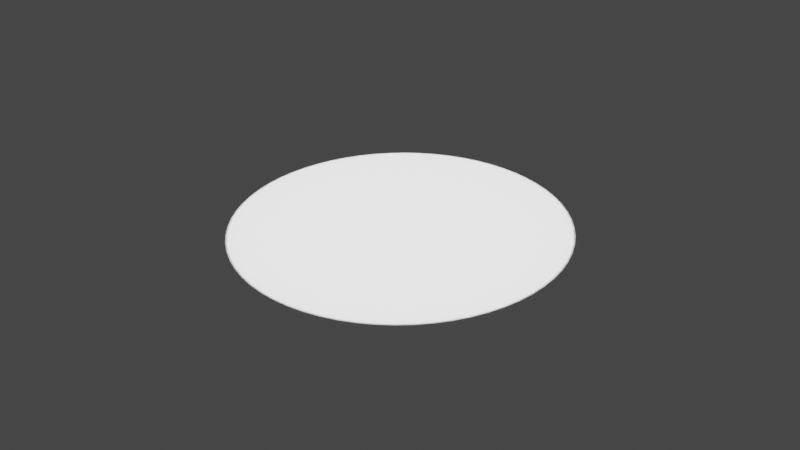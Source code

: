 # Source: plate.blend  (saved by Blender 2.82.7; exported with 4.5.12 LTS)
import bpy
from mathutils import Matrix  # noqa: F401  (used for matrix-valued properties, if any)

bpy.ops.wm.read_factory_settings(use_empty=True)
scene = bpy.context.scene
scene.name = 'Scene'

# ---- collections
col_collection = bpy.data.collections.new('Collection'); scene.collection.children.link(col_collection)

# ---- world
world_world = bpy.data.worlds.new('World'); scene.world = world_world
world_world.use_nodes = True; world_world.node_tree.nodes.clear()
_N = world_world.node_tree.nodes; _L = world_world.node_tree.links
n0 = _N.new('ShaderNodeOutputWorld'); n0.name = 'World Output'; n0.location = (300, 300)
n1 = _N.new('ShaderNodeBackground'); n1.name = 'Background'; n1.location = (10, 300)
n1.inputs[0].default_value = (0.05088, 0.05088, 0.05088, 1.0)
_L.new(n1.outputs[0], n0.inputs[0])
n0.is_active_output = True
world_world.color = (0.05088, 0.05088, 0.05088)
world_world.use_sun_shadow = False
world_world.sun_shadow_jitter_overblur = 0.0

# ---- cameras
cam_camera_001 = bpy.data.cameras.new('Camera.001')

# ---- lights
light_point = bpy.data.lights.new('Point', 'POINT')
light_point.transmission_factor = 0.0
light_point.shadow_soft_size = 0.25
light_point.shadow_maximum_resolution = 0.006
light_point.use_absolute_resolution = True

# ---- meshes
me_circle = bpy.data.meshes.new('Circle')
me_circle.from_pydata([(0.0, 0.08, 0.0), (-0.03061, 0.07391, 0.0), (-0.05657, 0.05657, 0.0), (-0.07391, 0.03061, 0.0), (-0.08, -3.497e-09, 0.0), (-0.07391, -0.03061, 0.0), (-0.05657, -0.05657, 0.0), (-0.03061, -0.07391, 0.0), (-1.208e-08, -0.08, 0.0), (0.03061, -0.07391, 0.0), (0.05657, -0.05657, 0.0), (0.07391, -0.03061, 0.0), (0.08, 9.54e-10, 0.0), (0.07391, 0.03061, 0.0), (0.05657, 0.05657, 0.0), (0.03061, 0.07391, 0.0), (-0.006484, 0.01565, -0.00856), (1.934e-08, 0.01694, -0.00856), (-0.01198, 0.01198, -0.00856), (-0.01565, 0.006484, -0.00856), (-0.01694, -2.726e-09, -0.00856), (-0.01565, -0.006484, -0.00856), (-0.01198, -0.01198, -0.00856), (-0.006484, -0.01565, -0.00856), (7.926e-09, -0.01694, -0.00856), (0.006484, -0.01565, -0.00856), (0.01198, -0.01198, -0.00856), (0.01565, -0.006484, -0.00856), (0.01694, 2.056e-10, -0.00856), (0.01565, 0.006484, -0.00856), (0.01198, 0.01198, -0.00856), (0.006484, 0.01565, -0.00856), (-0.01591, 0.03841, -0.00856), (9.049e-09, 0.04157, -0.00856), (-0.0294, 0.0294, -0.00856), (-0.03841, 0.01591, -0.00856), (-0.04157, -2.913e-09, -0.00856), (-0.03841, -0.01591, -0.00856), (-0.0294, -0.0294, -0.00856), (-0.01591, -0.03841, -0.00856), (-2.739e-09, -0.04157, -0.00856), (0.01591, -0.03841, -0.00856), (0.0294, -0.0294, -0.00856), (0.03841, -0.01591, -0.00856), (0.04157, 9.54e-10, -0.00856), (0.03841, 0.01591, -0.00856), (0.0294, 0.0294, -0.00856), (0.01591, 0.03841, -0.00856)], [], [(16, 18, 19, 20, 21, 22, 23, 24, 25, 26, 27, 28, 29, 30, 31, 17), (32, 33, 0, 1), (34, 32, 1, 2), (35, 34, 2, 3), (36, 35, 3, 4), (37, 36, 4, 5), (38, 37, 5, 6), (39, 38, 6, 7), (40, 39, 7, 8), (41, 40, 8, 9), (42, 41, 9, 10), (43, 42, 10, 11), (44, 43, 11, 12), (45, 44, 12, 13), (46, 45, 13, 14), (47, 46, 14, 15), (33, 47, 15, 0), (16, 17, 33, 32), (18, 16, 32, 34), (19, 18, 34, 35), (20, 19, 35, 36), (21, 20, 36, 37), (22, 21, 37, 38), (23, 22, 38, 39), (24, 23, 39, 40), (25, 24, 40, 41), (26, 25, 41, 42), (27, 26, 42, 43), (28, 27, 43, 44), (29, 28, 44, 45), (30, 29, 45, 46), (31, 30, 46, 47), (17, 31, 47, 33)])
me_circle.polygons.foreach_set('use_smooth', [True] * 33)
_uv = me_circle.uv_layers.new(name='UVMap')
_uv.uv.foreach_set('vector', [0.0, 0.0, 0.0, 0.0, 0.0, 0.0, 0.0, 0.0, 0.0, 0.0, 0.0, 0.0, 0.0, 0.0, 0.0, 0.0, 0.0, 0.0, 0.0, 0.0, 0.0, 0.0, 0.0, 0.0, 0.0, 0.0, 0.0, 0.0, 0.0, 0.0, 0.0, 0.0, 0.0, 0.0, 0.0, 0.0, 0.0, 0.0, 0.0, 0.0, 0.0, 0.0, 0.0, 0.0, 0.0, 0.0, 0.0, 0.0, 0.0, 0.0, 0.0, 0.0, 0.0, 0.0, 0.0, 0.0, 0.0, 0.0, 0.0, 0.0, 0.0, 0.0, 0.0, 0.0, 0.0, 0.0, 0.0, 0.0, 0.0, 0.0, 0.0, 0.0, 0.0, 0.0, 0.0, 0.0, 0.0, 0.0, 0.0, 0.0, 0.0, 0.0, 0.0, 0.0, 0.0, 0.0, 0.0, 0.0, 0.0, 0.0, 0.0, 0.0, 0.0, 0.0, 0.0, 0.0, 0.0, 0.0, 0.0, 0.0, 0.0, 0.0, 0.0, 0.0, 0.0, 0.0, 0.0, 0.0, 0.0, 0.0, 0.0, 0.0, 0.0, 0.0, 0.0, 0.0, 0.0, 0.0, 0.0, 0.0, 0.0, 0.0, 0.0, 0.0, 0.0, 0.0, 0.0, 0.0, 0.0, 0.0, 0.0, 0.0, 0.0, 0.0, 0.0, 0.0, 0.0, 0.0, 0.0, 0.0, 0.0, 0.0, 0.0, 0.0, 0.0, 0.0, 0.0, 0.0, 0.0, 0.0, 0.0, 0.0, 0.0, 0.0, 0.0, 0.0, 0.0, 0.0, 0.0, 0.0, 0.0, 0.0, 0.0, 0.0, 0.0, 0.0, 0.0, 0.0, 0.0, 0.0, 0.0, 0.0, 0.0, 0.0, 0.0, 0.0, 0.0, 0.0, 0.0, 0.0, 0.0, 0.0, 0.0, 0.0, 0.0, 0.0, 0.0, 0.0, 0.0, 0.0, 0.0, 0.0, 0.0, 0.0, 0.0, 0.0, 0.0, 0.0, 0.0, 0.0, 0.0, 0.0, 0.0, 0.0, 0.0, 0.0, 0.0, 0.0, 0.0, 0.0, 0.0, 0.0, 0.0, 0.0, 0.0, 0.0, 0.0, 0.0, 0.0, 0.0, 0.0, 0.0, 0.0, 0.0, 0.0, 0.0, 0.0, 0.0, 0.0, 0.0, 0.0, 0.0, 0.0, 0.0, 0.0, 0.0, 0.0, 0.0, 0.0, 0.0, 0.0, 0.0, 0.0, 0.0, 0.0, 0.0, 0.0, 0.0, 0.0, 0.0, 0.0, 0.0, 0.0, 0.0, 0.0, 0.0, 0.0, 0.0, 0.0, 0.0, 0.0, 0.0, 0.0, 0.0, 0.0, 0.0, 0.0, 0.0, 0.0, 0.0, 0.0, 0.0, 0.0, 0.0, 0.0, 0.0, 0.0, 0.0, 0.0, 0.0, 0.0, 0.0, 0.0, 0.0, 0.0, 0.0, 0.0, 0.0])
me_circle.use_remesh_fix_poles = True
me_circle.use_remesh_preserve_attributes = False
me_circle.use_mirror_vertex_groups = False
me_circle.update()

# ---- objects
ob_circle = bpy.data.objects.new('Circle', me_circle)
ob_camera = bpy.data.objects.new('Camera', cam_camera_001)
ob_point = bpy.data.objects.new('Point', light_point)

# ---- transforms, parenting, visibility, modifiers, constraints
ob_circle.location = (0.0, 0.0, 0.0)
ob_circle.lineart.crease_threshold = 0.0
_m = ob_circle.modifiers.new('Solidify', 'SOLIDIFY')
_m.thickness = 0.002
_m.nonmanifold_merge_threshold = 0.0003
_m = ob_circle.modifiers.new('Subdivision', 'SUBSURF')
_m.uv_smooth = 'PRESERVE_CORNERS'
_m.levels = 2
_m.show_only_control_edges = False
ob_camera.location = (0.4218, -0.06901, 0.2376)
ob_camera.rotation_euler = (1.063, 0.0122, 1.402)
ob_camera.lineart.crease_threshold = 0.0
ob_point.location = (0.0, 0.0, 0.1791)
ob_point.lineart.crease_threshold = 0.0

# ---- collection membership
col_collection.objects.link(ob_circle)
col_collection.objects.link(ob_camera)
col_collection.objects.link(ob_point)

# ---- scene / render settings (as saved in the file)
scene.camera = ob_camera
scene.frame_start = 1; scene.frame_end = 250; scene.frame_set(1)
scene.render.engine = 'CYCLES'
scene.cycles.use_denoising = False
scene.cycles.samples = 128
scene.cycles.sampling_pattern = 'TABULATED_SOBOL'
scene.cycles.use_adaptive_sampling = False
scene.cycles.use_light_tree = False
scene.view_settings.view_transform = 'Filmic'
bpy.context.view_layer.update()
